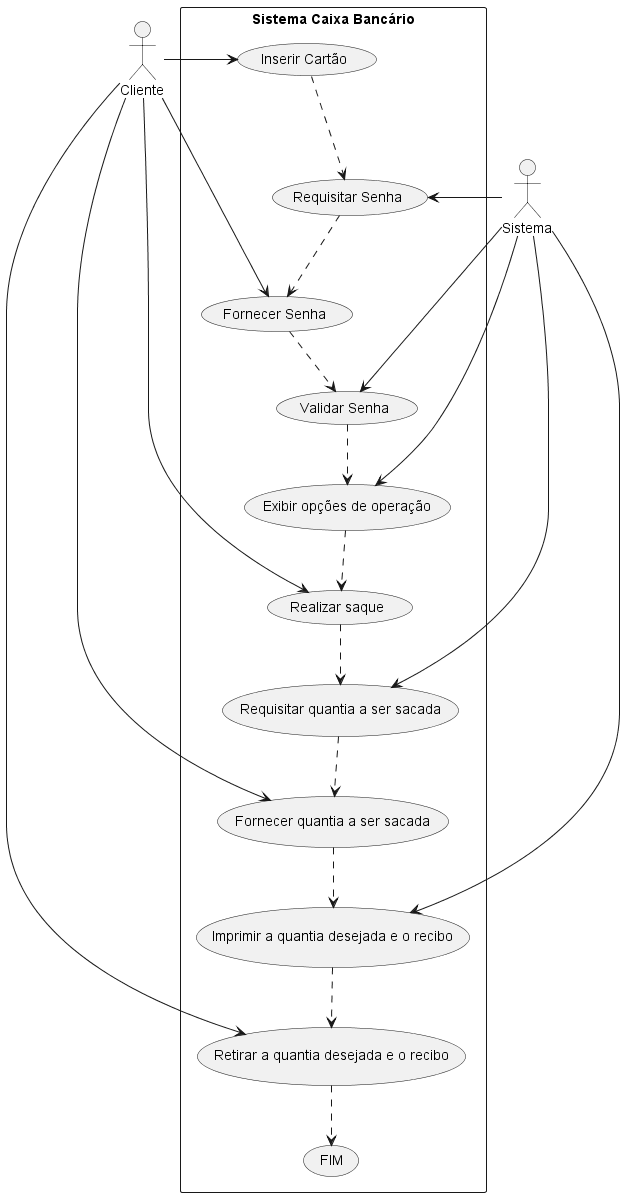

The diagram above was rendered by PlantUML. Its source (embedded in the PNG):
@startuml Diagrama
actor "Cliente" as C
rectangle "Sistema Caixa Bancário" {
  usecase "Inserir Cartão" as ACAO1
  usecase "Requisitar Senha" as ACAO2
  usecase "Fornecer Senha" as ACAO3
  usecase "Validar Senha" as ACAO4
  usecase "Exibir opções de operação" as ACAO5
  usecase "Realizar saque" as ACAO6
  usecase "Requisitar quantia a ser sacada" as ACAO7
  usecase "Fornecer quantia a ser sacada" as ACAO8
  usecase "Imprimir a quantia desejada e o recibo" as ACAO9
  usecase "Retirar a quantia desejada e o recibo" as ACAO10
  usecase "FIM" as ACAO11 
}
actor "Sistema" as S
C -> ACAO1
S -> ACAO2
C -> ACAO3
S -> ACAO4
S -> ACAO5
C -> ACAO6
S -> ACAO7
C -> ACAO8
S -> ACAO9
C -> ACAO10
ACAO1 ..> ACAO2
ACAO2 ..> ACAO3
ACAO3 ..> ACAO4
ACAO4 ..> ACAO5
ACAO5 ..> ACAO6
ACAO6 ..> ACAO7
ACAO7 ..> ACAO8
ACAO8 ..> ACAO9
ACAO9 ..> ACAO10
ACAO10 ..> ACAO11
@enduml